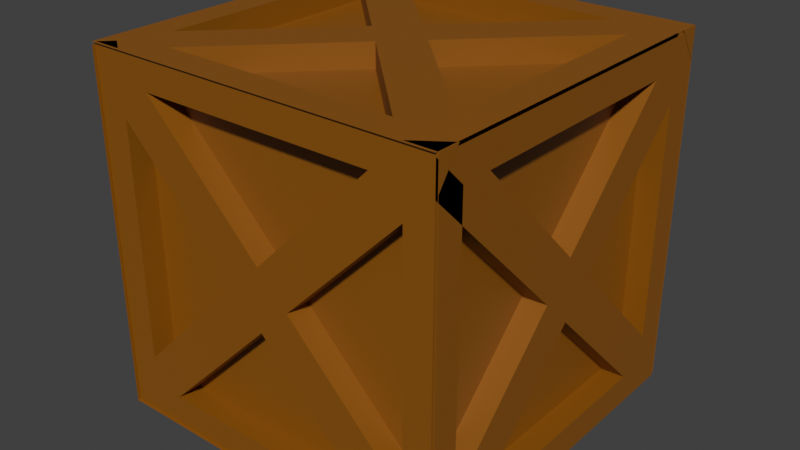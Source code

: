 # Source: boxes..blend  (saved by Blender 3.6.13; exported with 4.5.12 LTS)
import bpy
from mathutils import Matrix  # noqa: F401  (used for matrix-valued properties, if any)

bpy.ops.wm.read_factory_settings(use_empty=True)
scene = bpy.context.scene
scene.name = 'Scene'

# ---- collections
col_collection = bpy.data.collections.new('Collection'); scene.collection.children.link(col_collection)

# ---- materials (node trees are filled in below, after node groups)
mat_material_002 = bpy.data.materials.new('Material.002')
mat_material_002.use_transparent_shadow = False

# ---- material node trees
mat_material_002.use_nodes = True; mat_material_002.node_tree.nodes.clear()
_N = mat_material_002.node_tree.nodes; _L = mat_material_002.node_tree.links
n0 = _N.new('ShaderNodeBsdfPrincipled'); n0.name = 'Principled BSDF'; n0.location = (10, 300)
n0.inputs[0].default_value = (0.2674, 0.08763, 0.0, 1.0)
n0.inputs[3].default_value = 1.45
n0.inputs[27].default_value = (0.0, 0.0, 0.0, 1.0)
n1 = _N.new('ShaderNodeOutputMaterial'); n1.name = 'Material Output'; n1.location = (300, 300)
_L.new(n0.outputs[0], n1.inputs[0])
n1.is_active_output = True

# ---- world
world_world = bpy.data.worlds.new('World'); scene.world = world_world
world_world.use_nodes = True; world_world.node_tree.nodes.clear()
_N = world_world.node_tree.nodes; _L = world_world.node_tree.links
n0 = _N.new('ShaderNodeOutputWorld'); n0.name = 'World Output'; n0.location = (300, 300)
n1 = _N.new('ShaderNodeBackground'); n1.name = 'Background'; n1.location = (10, 300)
n1.inputs[0].default_value = (0.05088, 0.05088, 0.05088, 1.0)
_L.new(n1.outputs[0], n0.inputs[0])
n0.is_active_output = True
world_world.color = (0.05088, 0.05088, 0.05088)
world_world.use_sun_shadow = False
world_world.sun_shadow_jitter_overblur = 0.0

# ---- meshes
me_cube_001 = bpy.data.meshes.new('Cube.001')
me_cube_001.from_pydata([(-0.9394, 1.413, -1.182), (-1.183, 1.413, -0.9386), (-1.183, 1.413, -1.182), (-1.183, 1.413, 0.9397), (1.183, 1.413, 0.9397), (1.183, 1.413, 1.183), (-0.0002767, 1.413, 0.2443), (-0.0002767, 1.413, -0.2431), (-0.244, 1.413, 0.0005835), (0.1216, 1.413, 0.1224), (-0.0002767, 1.413, 0.0005835), (0.1216, 1.413, -0.1213), (-0.1221, 1.413, -0.1213), (-0.1221, 1.413, 0.1224), (-1.179, 1.413, 1.423), (-1.423, 1.413, -1.422), (1.179, 1.413, -1.422), (1.422, 1.413, -1.422), (1.179, 1.413, 1.423), (1.422, 1.241, 1.423), (0.9389, 1.413, -1.182), (1.183, 1.413, -0.9386), (1.183, 1.413, -1.182), (0.9389, 1.413, 1.183), (-0.9394, 1.413, 1.183), (-1.183, 1.413, 1.183), (0.2434, 1.413, 0.0005835), (1.422, 1.413, 1.18), (1.422, 1.413, 1.423), (1.422, 1.413, -1.178), (-1.179, 1.413, -1.422), (-1.423, 1.413, -1.178), (-1.423, 1.413, 1.18), (-1.423, 1.241, 1.423), (-1.423, 1.413, 1.423), (-0.9394, -1.413, -1.182), (-0.9394, -1.413, 1.183), (-1.183, -1.413, 1.183), (1.183, -1.413, -1.182), (0.9389, -1.413, 1.183), (1.183, -1.413, 1.183), (-0.0002767, -1.413, 0.2443), (-0.0002767, -1.413, -0.2431), (-0.244, -1.413, 0.0005835), (-0.0002767, -1.413, 0.0005835), (0.1216, -1.413, -0.1213), (-0.1221, -1.413, -0.1213), (-0.1221, -1.413, 0.1224), (-1.423, -1.413, 1.18), (-1.423, -1.413, -1.178), (-1.179, -1.413, -1.422), (1.422, -1.413, -1.178), (1.422, -1.413, -1.422), (1.179, -1.413, 1.423), (1.422, -1.241, 1.423), (0.9389, -1.413, -1.182), (1.183, -1.413, -0.9386), (1.183, -1.413, 0.9397), (-1.183, -1.413, -0.9386), (-1.183, -1.413, -1.182), (-1.183, -1.413, 0.9397), (0.2434, -1.413, 0.0005835), (0.1216, -1.413, 0.1224), (1.422, -1.413, 1.18), (1.422, -1.413, 1.423), (1.179, -1.413, -1.422), (-1.423, -1.413, -1.422), (-1.179, -1.413, 1.423), (-1.423, -1.241, 1.423), (-1.423, -1.413, 1.423), (-0.9474, -1.194, -1.422), (-1.191, 0.9282, -1.421), (0.9309, -1.194, -1.422), (0.9309, 1.172, -1.421), (-0.008237, 0.2328, -1.422), (-0.008237, -0.2546, -1.422), (0.1136, 0.111, -1.422), (-0.008237, -0.0109, -1.422), (0.1136, -0.1328, -1.422), (-0.1301, -0.1328, -1.422), (-1.431, 1.168, -1.421), (-1.431, -1.19, -1.422), (-1.187, -1.434, -1.422), (1.414, -1.434, -1.422), (1.171, 1.412, -1.421), (1.414, 1.412, -1.249), (1.175, -0.95, -1.422), (1.175, -1.194, -1.422), (1.175, 0.9282, -1.421), (1.175, 1.172, -1.421), (-1.191, -0.95, -1.422), (-1.191, -1.194, -1.422), (-0.9474, 1.172, -1.421), (-1.191, 1.172, -1.421), (-0.252, -0.0109, -1.422), (0.2355, -0.0109, -1.422), (-0.1301, 0.111, -1.422), (1.414, 1.168, -1.421), (1.414, 1.412, -1.421), (1.414, -1.19, -1.422), (1.171, -1.434, -1.422), (-1.431, -1.434, -1.422), (-1.187, 1.412, -1.421), (-1.431, 1.412, -1.249), (-1.431, 1.412, -1.421), (-0.9474, -1.194, 1.423), (-1.191, -0.9506, 1.424), (-1.191, 0.9277, 1.424), (-0.9474, 1.171, 1.424), (1.175, -0.9506, 1.424), (0.9309, -1.194, 1.423), (1.175, -1.194, 1.423), (0.9309, 1.171, 1.424), (1.175, 1.171, 1.424), (-0.008237, 0.2322, 1.424), (0.2355, -0.01147, 1.424), (-0.008237, -0.2552, 1.424), (0.1136, 0.1104, 1.424), (-0.008237, -0.01147, 1.424), (0.1136, -0.1333, 1.424), (-0.1301, 0.1104, 1.424), (-1.187, 1.411, 1.424), (-1.431, 1.167, 1.424), (-1.431, -1.19, 1.423), (-1.187, -1.434, 1.423), (1.171, -1.434, 1.423), (1.171, 1.411, 1.424), (1.414, 1.411, 1.252), (1.175, 0.9277, 1.424), (-1.191, -1.194, 1.423), (-1.191, 1.171, 1.424), (-0.252, -0.01147, 1.424), (-0.1301, -0.1333, 1.424), (1.414, 1.167, 1.424), (1.414, 1.411, 1.424), (1.414, -1.19, 1.423), (1.414, -1.434, 1.423), (-1.431, -1.434, 1.423), (-1.431, 1.411, 1.252), (-1.431, 1.411, 1.424), (-1.426, -0.95, 1.163), (-1.426, -1.194, 1.163), (-1.426, 1.172, 1.163), (-1.428, -0.95, -1.203), (-1.427, 0.2328, -0.01986), (-1.427, -0.0109, -0.2636), (-1.427, -0.2546, -0.01986), (-1.427, -0.0109, -0.01986), (-1.427, -0.1328, 0.102), (-1.427, 0.111, 0.102), (-1.426, 1.412, 1.159), (-1.426, 1.168, 1.403), (-1.426, 1.412, 1.403), (-1.426, -1.19, 1.403), (-1.427, -1.434, 1.159), (-1.426, -1.434, 1.403), (-1.428, 1.412, -1.199), (-1.256, 1.412, -1.443), (-1.428, -1.194, -0.959), (-1.428, -1.194, -1.203), (-1.428, 0.9282, -1.203), (-1.428, 1.172, -0.959), (-1.428, 1.172, -1.203), (-1.427, -1.194, 0.9193), (-1.426, 1.172, 0.9193), (-1.426, 0.9282, 1.163), (-1.427, -0.0109, 0.2239), (-1.427, -0.1328, -0.1417), (-1.427, 0.111, -0.1417), (-1.428, 1.168, -1.443), (-1.428, 1.412, -1.443), (-1.429, -1.19, -1.443), (-1.428, -1.434, -1.199), (-1.429, -1.434, -1.443), (-1.253, 1.412, 1.403), (1.419, -1.194, 0.917), (1.419, -0.9506, 1.161), (1.419, -1.194, 1.161), (1.419, 1.171, 1.161), (1.417, -1.194, -0.9612), (1.417, -1.194, -1.205), (1.418, 1.171, -0.9612), (1.418, 0.2322, -0.0221), (1.418, -0.01147, -0.2658), (1.418, -0.2552, -0.0221), (1.418, -0.01147, -0.0221), (1.418, -0.1333, -0.144), (1.419, 1.411, 1.157), (1.42, 1.167, 1.401), (1.419, -1.19, 1.401), (1.419, -1.434, 1.401), (1.417, -1.19, -1.445), (1.417, 1.167, -1.445), (1.418, 1.411, -1.201), (1.245, 1.411, -1.445), (1.417, -0.9506, -1.205), (1.417, 0.9277, -1.205), (1.417, 1.171, -1.205), (1.419, 1.171, 0.917), (1.419, 0.9277, 1.161), (1.418, -0.01147, 0.2216), (1.418, 0.1104, 0.09976), (1.418, -0.1333, 0.09976), (1.418, 0.1104, -0.144), (1.417, 1.411, -1.445), (1.417, -1.434, -1.201), (1.417, -1.434, -1.445), (1.419, -1.434, 1.157), (1.419, -1.434, 1.401), (1.247, 1.411, 1.401), (1.42, 1.411, 1.401), (-1.183, 1.224, -0.9386), (-0.244, 1.224, 0.0005835), (-0.0002767, 1.224, -0.2431), (-0.9394, 1.224, -1.182), (-1.183, 1.224, 0.9397), (-0.0002767, 1.224, 0.2443), (-0.9394, 1.224, 1.183), (1.183, 1.224, -0.9386), (0.2434, 1.224, 0.0005835), (0.9389, 1.224, -1.182), (0.9389, 1.224, 1.183), (-0.0002767, -1.224, 0.2443), (0.9389, -1.224, 1.183), (-0.0002767, -1.224, -0.2431), (-0.9394, -1.224, -1.182), (-0.9394, -1.224, 1.183), (1.183, -1.224, -0.9386), (0.2434, -1.224, 0.0005835), (0.9389, -1.224, -1.182), (1.183, -1.224, 0.9397), (-1.183, -1.224, 0.9397), (-1.183, -1.224, -0.9386), (-0.008237, 0.2328, -1.233), (0.9309, 1.172, -1.233), (-0.008237, -0.2547, -1.233), (-0.9474, -1.194, -1.233), (0.9309, -1.194, -1.233), (-0.9474, 1.172, -1.233), (1.175, -0.9501, -1.233), (0.2355, -0.01094, -1.233), (-0.252, -0.01094, -1.233), (-1.191, -0.9501, -1.233), (1.175, 0.9282, -1.233), (-0.008237, 0.2323, 1.235), (0.9309, 1.171, 1.235), (-0.008237, -0.2551, 1.235), (-0.9474, -1.194, 1.235), (0.9309, -1.194, 1.235), (0.2355, -0.01143, 1.235), (1.175, -0.9506, 1.235), (-0.9474, 1.171, 1.235), (-1.191, -0.9506, 1.235), (-1.191, 0.9277, 1.235), (-1.239, 0.2328, -0.02001), (-1.238, 1.172, 0.9191), (-1.237, 0.9282, 1.163), (-1.238, -0.01094, 0.2237), (-1.239, -0.2547, -0.02001), (-1.24, -1.194, -0.9591), (-1.238, -1.194, 0.9191), (-1.239, 1.172, -0.9591), (1.23, 0.2323, -0.02195), (1.229, 1.171, -0.9611), (1.23, -0.2551, -0.02195), (1.23, -1.194, 0.9172), (1.229, -1.194, -0.9611), (1.231, 1.171, 0.9172), (1.231, 0.9277, 1.161), (1.23, -0.01143, 0.2218), (1.228, -0.9506, -1.205), (1.229, 0.9277, -1.205), (1.183, 1.224, 0.9397), (-0.244, -1.224, 0.0005835), (-1.191, 0.9282, -1.233), (1.175, 0.9277, 1.235), (-0.252, -0.01143, 1.235), (-1.239, -0.01094, -0.2637), (-1.239, 0.9282, -1.203), (-1.238, -0.9501, 1.163), (-1.24, -0.9501, -1.203), (1.229, -0.01143, -0.2657), (1.23, -0.9506, 1.161)], [], [(23, 24, 14, 18), (21, 4, 27, 29), (0, 20, 16, 30), (4, 21, 218, 272), (3, 1, 31, 32), (43, 60, 231, 273), (6, 9, 10, 13), (26, 11, 10, 9), (7, 12, 10, 11), (8, 13, 10, 12), (27, 28, 19), (28, 18, 19), (6, 23, 5, 9), (9, 5, 4, 26), (1, 8, 12, 2), (2, 12, 7, 0), (20, 7, 11, 22), (22, 11, 26, 21), (24, 6, 13, 25), (25, 13, 8, 3), (14, 24, 25, 34), (34, 25, 3, 32), (0, 30, 15, 2), (2, 15, 31, 1), (21, 29, 17, 22), (22, 17, 16, 20), (27, 4, 5, 28), (28, 5, 23, 18), (146, 158, 259, 258), (175, 179, 266, 265), (32, 33, 34), (34, 33, 14), (39, 53, 67, 36), (56, 57, 230, 227), (56, 51, 63, 57), (35, 50, 65, 55), (39, 36, 226, 223), (60, 48, 49, 58), (41, 47, 44, 62), (61, 62, 44, 45), (42, 45, 44, 46), (43, 46, 44, 47), (63, 54, 64), (64, 54, 53), (41, 62, 40, 39), (62, 61, 57, 40), (58, 59, 46, 43), (59, 35, 42, 46), (55, 38, 45, 42), (38, 56, 61, 45), (36, 37, 47, 41), (37, 60, 43, 47), (67, 69, 37, 36), (69, 48, 60, 37), (35, 59, 66, 50), (59, 58, 49, 66), (56, 38, 52, 51), (38, 55, 65, 52), (63, 64, 40, 57), (64, 53, 39, 40), (128, 115, 249, 275), (48, 69, 68), (69, 67, 68), (74, 92, 238, 233), (73, 92, 102, 84), (70, 72, 100, 82), (71, 90, 81, 80), (97, 98, 85), (98, 84, 85), (74, 73, 89, 76), (76, 89, 88, 95), (90, 94, 79, 91), (91, 79, 75, 70), (72, 75, 78, 87), (93, 96, 94, 71), (91, 101, 81, 90), (86, 99, 83, 87), (87, 83, 100, 72), (98, 89, 73, 84), (116, 105, 247, 246), (20, 0, 214, 220), (88, 97, 99, 86), (165, 166, 257, 256), (74, 76, 77, 96), (94, 96, 77, 79), (75, 79, 77, 78), (95, 78, 77, 76), (80, 103, 104), (104, 103, 102), (74, 96, 93, 92), (86, 87, 78, 95), (98, 97, 88, 89), (91, 70, 82, 101), (80, 104, 93, 71), (104, 102, 92, 93), (144, 164, 255, 254), (112, 126, 121, 108), (109, 135, 133, 128), (105, 124, 125, 110), (107, 122, 123, 106), (133, 127, 134), (134, 127, 126), (114, 117, 113, 112), (117, 115, 128, 113), (106, 129, 132, 131), (129, 105, 116, 132), (110, 111, 119, 116), (111, 109, 115, 119), (108, 130, 120, 114), (130, 107, 131, 120), (139, 122, 107, 130), (105, 129, 137, 124), (133, 134, 113, 128), (57, 61, 228, 230), (114, 112, 245, 244), (143, 145, 277, 280), (114, 120, 118, 117), (131, 132, 118, 120), (116, 119, 118, 132), (115, 117, 118, 119), (122, 139, 138), (139, 121, 138), (126, 112, 113, 134), (110, 125, 136, 111), (111, 136, 135, 109), (106, 123, 137, 129), (139, 130, 108, 121), (179, 184, 264, 266), (161, 164, 150, 156), (143, 160, 169, 171), (163, 158, 172, 154), (165, 140, 153, 151), (169, 170, 157), (170, 156, 157), (168, 162, 160, 145), (140, 166, 148, 141), (141, 148, 146, 163), (164, 144, 149, 142), (142, 149, 166, 165), (150, 164, 142, 152), (141, 155, 153, 140), (143, 171, 173, 159), (170, 162, 161, 156), (58, 43, 273, 232), (55, 42, 224, 229), (195, 196, 271, 270), (144, 168, 147, 149), (166, 149, 147, 148), (146, 148, 147, 167), (145, 167, 147, 168), (151, 174, 152), (152, 174, 150), (143, 159, 167, 145), (159, 158, 146, 167), (161, 162, 168, 144), (170, 169, 160, 162), (158, 159, 173, 172), (141, 163, 154, 155), (151, 152, 142, 165), (181, 198, 267, 263), (181, 193, 187, 198), (195, 191, 192, 196), (175, 207, 205, 179), (199, 188, 189, 176), (192, 194, 204), (204, 194, 193), (182, 203, 197, 181), (203, 183, 196, 197), (176, 177, 202, 200), (177, 175, 184, 202), (179, 180, 186, 184), (180, 195, 183, 186), (198, 178, 201, 182), (178, 199, 200, 201), (210, 188, 199, 178), (175, 177, 190, 207), (192, 204, 197, 196), (36, 41, 222, 226), (184, 175, 265, 264), (61, 56, 227, 228), (182, 201, 185, 203), (200, 202, 185, 201), (184, 186, 185, 202), (183, 203, 185, 186), (188, 210, 209), (210, 187, 209), (193, 181, 197, 204), (179, 205, 206, 180), (180, 206, 191, 195), (176, 189, 208, 177), (177, 208, 207, 175), (210, 178, 198, 187), (199, 176, 282, 268), (220, 214, 213), (272, 218, 219), (211, 215, 212), (221, 216, 217), (226, 222, 223), (229, 224, 225), (232, 273, 231), (227, 230, 228), (234, 233, 238), (236, 235, 237), (274, 241, 242), (239, 240, 243), (245, 251, 244), (247, 248, 246), (253, 252, 276), (250, 275, 249), (261, 254, 255), (260, 258, 259), (256, 257, 279), (280, 277, 278), (263, 267, 262), (265, 266, 264), (268, 282, 269), (270, 271, 281), (110, 116, 246, 248), (145, 160, 278, 277), (106, 131, 276, 252), (60, 58, 232, 231), (163, 146, 258, 260), (166, 140, 279, 257), (86, 95, 240, 239), (161, 144, 254, 261), (196, 183, 281, 271), (115, 109, 250, 249), (176, 200, 269, 282), (108, 114, 244, 251), (94, 90, 242, 241), (71, 94, 241, 274), (6, 24, 217, 216), (131, 107, 253, 276), (95, 88, 243, 240), (8, 1, 211, 212), (35, 55, 229, 225), (183, 195, 270, 281), (21, 26, 219, 218), (109, 128, 275, 250), (90, 71, 274, 242), (0, 7, 213, 214), (73, 74, 233, 234), (158, 163, 260, 259), (7, 20, 220, 213), (3, 8, 212, 215), (70, 75, 235, 236), (92, 73, 234, 238), (23, 6, 216, 221), (107, 106, 252, 253), (140, 165, 256, 279), (26, 4, 272, 219), (75, 72, 237, 235), (164, 161, 261, 255), (105, 110, 248, 247), (1, 3, 215, 211), (160, 143, 280, 278), (88, 86, 239, 243), (41, 39, 223, 222), (198, 182, 262, 267), (24, 23, 221, 217), (112, 108, 251, 245), (72, 70, 236, 237), (200, 199, 268, 269), (182, 181, 263, 262), (42, 35, 225, 224)])
_uv = me_cube_001.uv_layers.new(name='UVMap')
_uv.uv.foreach_set('vector', [0.6007, 0.455, 0.6007, 0.295, 0.625, 0.2714, 0.625, 0.4786, 0.42, 0.4757, 0.58, 0.4757, 0.6036, 0.5, 0.3964, 0.5, 0.3993, 0.295, 0.3993, 0.455, 0.375, 0.4786, 0.375, 0.2714, 0.58, 0.4757, 0.42, 0.4757, 0.42, 0.4757, 0.58, 0.4757, 0.58, 0.2743, 0.42, 0.2743, 0.3964, 0.25, 0.6036, 0.25, 0.5, 0.3543, 0.58, 0.2743, 0.58, 0.2743, 0.5, 0.3543, 0.5207, 0.375, 0.5104, 0.3854, 0.5, 0.375, 0.5104, 0.3646, 0.5, 0.3957, 0.4896, 0.3854, 0.5, 0.375, 0.5104, 0.3854, 0.4793, 0.375, 0.4896, 0.3646, 0.5, 0.375, 0.4896, 0.3854, 0.5, 0.3543, 0.5104, 0.3646, 0.5, 0.375, 0.4896, 0.3646, 0.6036, 0.5, 0.625, 0.5, 0.625, 0.5, 0.625, 0.5, 0.6127, 0.4877, 0.625, 0.5, 0.5207, 0.375, 0.6007, 0.455, 0.6007, 0.4757, 0.5104, 0.3854, 0.5104, 0.3854, 0.6007, 0.4757, 0.58, 0.4757, 0.5, 0.3957, 0.42, 0.2743, 0.5, 0.3543, 0.4896, 0.3646, 0.3993, 0.2743, 0.3993, 0.2743, 0.4896, 0.3646, 0.4793, 0.375, 0.3993, 0.295, 0.3993, 0.455, 0.4793, 0.375, 0.4896, 0.3854, 0.3993, 0.4757, 0.3993, 0.4757, 0.4896, 0.3854, 0.5, 0.3957, 0.42, 0.4757, 0.6007, 0.295, 0.5207, 0.375, 0.5104, 0.3646, 0.6007, 0.2743, 0.6007, 0.2743, 0.5104, 0.3646, 0.5, 0.3543, 0.58, 0.2743, 0.625, 0.2714, 0.6007, 0.295, 0.6007, 0.2743, 0.625, 0.25, 0.625, 0.25, 0.6007, 0.2743, 0.58, 0.2743, 0.6036, 0.25, 0.3993, 0.295, 0.375, 0.2714, 0.375, 0.25, 0.3993, 0.2743, 0.3993, 0.2743, 0.375, 0.25, 0.3964, 0.25, 0.42, 0.2743, 0.42, 0.4757, 0.3964, 0.5, 0.375, 0.5, 0.3993, 0.4757, 0.3993, 0.4757, 0.375, 0.5, 0.375, 0.4786, 0.3993, 0.455, 0.6036, 0.5, 0.58, 0.4757, 0.6007, 0.4757, 0.625, 0.5, 0.625, 0.5, 0.6007, 0.4757, 0.6007, 0.455, 0.625, 0.4786, 0.4793, 0.375, 0.3993, 0.295, 0.3993, 0.295, 0.4793, 0.375, 0.3993, 0.295, 0.3993, 0.455, 0.3993, 0.455, 0.3993, 0.295, 0.6036, 0.5, 0.625, 0.5, 0.625, 0.5, 0.625, 0.5, 0.625, 0.5, 0.6127, 0.4877, 0.6007, 0.455, 0.625, 0.4786, 0.625, 0.2714, 0.6007, 0.295, 0.42, 0.4757, 0.58, 0.4757, 0.58, 0.4757, 0.42, 0.4757, 0.42, 0.4757, 0.3964, 0.5, 0.6036, 0.5, 0.58, 0.4757, 0.3993, 0.295, 0.375, 0.2714, 0.375, 0.4786, 0.3993, 0.455, 0.6007, 0.455, 0.6007, 0.295, 0.6007, 0.295, 0.6007, 0.455, 0.58, 0.2743, 0.6036, 0.25, 0.3964, 0.25, 0.42, 0.2743, 0.5207, 0.375, 0.5104, 0.3646, 0.5, 0.375, 0.5104, 0.3854, 0.5, 0.3957, 0.5104, 0.3854, 0.5, 0.375, 0.4896, 0.3854, 0.4793, 0.375, 0.4896, 0.3854, 0.5, 0.375, 0.4896, 0.3646, 0.5, 0.3543, 0.4896, 0.3646, 0.5, 0.375, 0.5104, 0.3646, 0.6036, 0.5, 0.625, 0.5, 0.625, 0.5, 0.625, 0.5, 0.625, 0.5, 0.6127, 0.4877, 0.5207, 0.375, 0.5104, 0.3854, 0.6007, 0.4757, 0.6007, 0.455, 0.5104, 0.3854, 0.5, 0.3957, 0.58, 0.4757, 0.6007, 0.4757, 0.42, 0.2743, 0.3993, 0.2743, 0.4896, 0.3646, 0.5, 0.3543, 0.3993, 0.2743, 0.3993, 0.295, 0.4793, 0.375, 0.4896, 0.3646, 0.3993, 0.455, 0.3993, 0.4757, 0.4896, 0.3854, 0.4793, 0.375, 0.3993, 0.4757, 0.42, 0.4757, 0.5, 0.3957, 0.4896, 0.3854, 0.6007, 0.295, 0.6007, 0.2743, 0.5104, 0.3646, 0.5207, 0.375, 0.6007, 0.2743, 0.58, 0.2743, 0.5, 0.3543, 0.5104, 0.3646, 0.625, 0.2714, 0.625, 0.25, 0.6007, 0.2743, 0.6007, 0.295, 0.625, 0.25, 0.6036, 0.25, 0.58, 0.2743, 0.6007, 0.2743, 0.3993, 0.295, 0.3993, 0.2743, 0.375, 0.25, 0.375, 0.2714, 0.3993, 0.2743, 0.42, 0.2743, 0.3964, 0.25, 0.375, 0.25, 0.42, 0.4757, 0.3993, 0.4757, 0.375, 0.5, 0.3964, 0.5, 0.3993, 0.4757, 0.3993, 0.455, 0.375, 0.4786, 0.375, 0.5, 0.6036, 0.5, 0.625, 0.5, 0.6007, 0.4757, 0.58, 0.4757, 0.625, 0.5, 0.625, 0.4786, 0.6007, 0.455, 0.6007, 0.4757, 0.58, 0.4757, 0.5, 0.3957, 0.5, 0.3957, 0.58, 0.4757, 0.6036, 0.5, 0.625, 0.5, 0.625, 0.5, 0.625, 0.5, 0.6127, 0.4877, 0.625, 0.5, 0.5207, 0.375, 0.6007, 0.455, 0.6007, 0.455, 0.5207, 0.375, 0.6007, 0.455, 0.6007, 0.295, 0.625, 0.2714, 0.625, 0.4786, 0.3993, 0.295, 0.3993, 0.455, 0.375, 0.4786, 0.375, 0.2714, 0.58, 0.2743, 0.42, 0.2743, 0.3964, 0.25, 0.6036, 0.25, 0.6036, 0.5, 0.625, 0.5, 0.625, 0.5, 0.625, 0.5, 0.6127, 0.4877, 0.625, 0.5, 0.5207, 0.375, 0.6007, 0.455, 0.6007, 0.4757, 0.5104, 0.3854, 0.5104, 0.3854, 0.6007, 0.4757, 0.58, 0.4757, 0.5, 0.3957, 0.42, 0.2743, 0.5, 0.3543, 0.4896, 0.3646, 0.3993, 0.2743, 0.3993, 0.2743, 0.4896, 0.3646, 0.4793, 0.375, 0.3993, 0.295, 0.3993, 0.455, 0.4793, 0.375, 0.4896, 0.3854, 0.3993, 0.4757, 0.6007, 0.2743, 0.5104, 0.3646, 0.5, 0.3543, 0.58, 0.2743, 0.3993, 0.2743, 0.375, 0.25, 0.3964, 0.25, 0.42, 0.2743, 0.42, 0.4757, 0.3964, 0.5, 0.375, 0.5, 0.3993, 0.4757, 0.3993, 0.4757, 0.375, 0.5, 0.375, 0.4786, 0.3993, 0.455, 0.625, 0.5, 0.6007, 0.4757, 0.6007, 0.455, 0.625, 0.4786, 0.4793, 0.375, 0.3993, 0.295, 0.3993, 0.295, 0.4793, 0.375, 0.3993, 0.455, 0.3993, 0.295, 0.3993, 0.295, 0.3993, 0.455, 0.58, 0.2743, 0.6036, 0.25, 0.3964, 0.25, 0.42, 0.2743, 0.58, 0.2743, 0.5, 0.3543, 0.5, 0.3543, 0.58, 0.2743, 0.5207, 0.375, 0.5104, 0.3646, 0.5, 0.375, 0.5104, 0.3854, 0.5, 0.3957, 0.5104, 0.3854, 0.5, 0.375, 0.4896, 0.3854, 0.4793, 0.375, 0.4896, 0.3854, 0.5, 0.375, 0.4896, 0.3646, 0.5, 0.3543, 0.4896, 0.3646, 0.5, 0.375, 0.5104, 0.3646, 0.6036, 0.5, 0.625, 0.5, 0.625, 0.5, 0.625, 0.5, 0.625, 0.5, 0.6127, 0.4877, 0.5207, 0.375, 0.5104, 0.3854, 0.6007, 0.4757, 0.6007, 0.455, 0.42, 0.2743, 0.3993, 0.2743, 0.4896, 0.3646, 0.5, 0.3543, 0.625, 0.25, 0.6036, 0.25, 0.58, 0.2743, 0.6007, 0.2743, 0.3993, 0.4757, 0.3993, 0.455, 0.375, 0.4786, 0.375, 0.5, 0.6036, 0.5, 0.625, 0.5, 0.6007, 0.4757, 0.58, 0.4757, 0.625, 0.5, 0.625, 0.4786, 0.6007, 0.455, 0.6007, 0.4757, 0.5207, 0.375, 0.6007, 0.295, 0.6007, 0.295, 0.5207, 0.375, 0.6007, 0.455, 0.625, 0.4786, 0.625, 0.2714, 0.6007, 0.295, 0.42, 0.4757, 0.3964, 0.5, 0.6036, 0.5, 0.58, 0.4757, 0.3993, 0.295, 0.375, 0.2714, 0.375, 0.4786, 0.3993, 0.455, 0.58, 0.2743, 0.6036, 0.25, 0.3964, 0.25, 0.42, 0.2743, 0.6036, 0.5, 0.625, 0.5, 0.625, 0.5, 0.625, 0.5, 0.625, 0.5, 0.6127, 0.4877, 0.5207, 0.375, 0.5104, 0.3854, 0.6007, 0.4757, 0.6007, 0.455, 0.5104, 0.3854, 0.5, 0.3957, 0.58, 0.4757, 0.6007, 0.4757, 0.42, 0.2743, 0.3993, 0.2743, 0.4896, 0.3646, 0.5, 0.3543, 0.3993, 0.2743, 0.3993, 0.295, 0.4793, 0.375, 0.4896, 0.3646, 0.3993, 0.455, 0.3993, 0.4757, 0.4896, 0.3854, 0.4793, 0.375, 0.3993, 0.4757, 0.42, 0.4757, 0.5, 0.3957, 0.4896, 0.3854, 0.6007, 0.295, 0.6007, 0.2743, 0.5104, 0.3646, 0.5207, 0.375, 0.6007, 0.2743, 0.58, 0.2743, 0.5, 0.3543, 0.5104, 0.3646, 0.625, 0.25, 0.6036, 0.25, 0.58, 0.2743, 0.6007, 0.2743, 0.3993, 0.295, 0.3993, 0.2743, 0.375, 0.25, 0.375, 0.2714, 0.6036, 0.5, 0.625, 0.5, 0.6007, 0.4757, 0.58, 0.4757, 0.58, 0.4757, 0.5, 0.3957, 0.5, 0.3957, 0.58, 0.4757, 0.5207, 0.375, 0.6007, 0.455, 0.6007, 0.455, 0.5207, 0.375, 0.42, 0.2743, 0.5, 0.3543, 0.5, 0.3543, 0.42, 0.2743, 0.5207, 0.375, 0.5104, 0.3854, 0.5, 0.375, 0.5104, 0.3646, 0.5, 0.3957, 0.4896, 0.3854, 0.5, 0.375, 0.5104, 0.3854, 0.4793, 0.375, 0.4896, 0.3646, 0.5, 0.375, 0.4896, 0.3854, 0.5, 0.3543, 0.5104, 0.3646, 0.5, 0.375, 0.4896, 0.3646, 0.6036, 0.5, 0.625, 0.5, 0.625, 0.5, 0.625, 0.5, 0.6127, 0.4877, 0.625, 0.5, 0.625, 0.2714, 0.6007, 0.295, 0.6007, 0.2743, 0.625, 0.25, 0.3993, 0.295, 0.375, 0.2714, 0.375, 0.25, 0.3993, 0.2743, 0.3993, 0.2743, 0.375, 0.25, 0.3964, 0.25, 0.42, 0.2743, 0.42, 0.4757, 0.3964, 0.5, 0.375, 0.5, 0.3993, 0.4757, 0.625, 0.5, 0.6007, 0.4757, 0.6007, 0.455, 0.625, 0.4786, 0.3993, 0.455, 0.4793, 0.375, 0.4793, 0.375, 0.3993, 0.455, 0.6007, 0.455, 0.6007, 0.295, 0.625, 0.2714, 0.625, 0.4786, 0.42, 0.4757, 0.58, 0.4757, 0.6036, 0.5, 0.3964, 0.5, 0.3993, 0.295, 0.3993, 0.455, 0.375, 0.4786, 0.375, 0.2714, 0.58, 0.2743, 0.42, 0.2743, 0.3964, 0.25, 0.6036, 0.25, 0.6036, 0.5, 0.625, 0.5, 0.625, 0.5, 0.625, 0.5, 0.6127, 0.4877, 0.625, 0.5, 0.5104, 0.3854, 0.6007, 0.4757, 0.58, 0.4757, 0.5, 0.3957, 0.42, 0.2743, 0.5, 0.3543, 0.4896, 0.3646, 0.3993, 0.2743, 0.3993, 0.2743, 0.4896, 0.3646, 0.4793, 0.375, 0.3993, 0.295, 0.6007, 0.295, 0.5207, 0.375, 0.5104, 0.3646, 0.6007, 0.2743, 0.6007, 0.2743, 0.5104, 0.3646, 0.5, 0.3543, 0.58, 0.2743, 0.625, 0.2714, 0.6007, 0.295, 0.6007, 0.2743, 0.625, 0.25, 0.3993, 0.2743, 0.375, 0.25, 0.3964, 0.25, 0.42, 0.2743, 0.42, 0.4757, 0.3964, 0.5, 0.375, 0.5, 0.3993, 0.4757, 0.625, 0.5, 0.6007, 0.4757, 0.6007, 0.455, 0.625, 0.4786, 0.42, 0.2743, 0.5, 0.3543, 0.5, 0.3543, 0.42, 0.2743, 0.3993, 0.455, 0.4793, 0.375, 0.4793, 0.375, 0.3993, 0.455, 0.42, 0.4757, 0.58, 0.4757, 0.58, 0.4757, 0.42, 0.4757, 0.5207, 0.375, 0.5104, 0.3646, 0.5, 0.375, 0.5104, 0.3854, 0.5, 0.3957, 0.5104, 0.3854, 0.5, 0.375, 0.4896, 0.3854, 0.4793, 0.375, 0.4896, 0.3854, 0.5, 0.375, 0.4896, 0.3646, 0.5, 0.3543, 0.4896, 0.3646, 0.5, 0.375, 0.5104, 0.3646, 0.6036, 0.5, 0.625, 0.5, 0.625, 0.5, 0.625, 0.5, 0.625, 0.5, 0.6127, 0.4877, 0.42, 0.2743, 0.3993, 0.2743, 0.4896, 0.3646, 0.5, 0.3543, 0.3993, 0.2743, 0.3993, 0.295, 0.4793, 0.375, 0.4896, 0.3646, 0.6007, 0.295, 0.6007, 0.2743, 0.5104, 0.3646, 0.5207, 0.375, 0.625, 0.25, 0.6036, 0.25, 0.58, 0.2743, 0.6007, 0.2743, 0.3993, 0.295, 0.3993, 0.2743, 0.375, 0.25, 0.375, 0.2714, 0.3993, 0.4757, 0.3993, 0.455, 0.375, 0.4786, 0.375, 0.5, 0.6036, 0.5, 0.625, 0.5, 0.6007, 0.4757, 0.58, 0.4757, 0.6007, 0.455, 0.6007, 0.295, 0.6007, 0.295, 0.6007, 0.455, 0.6007, 0.455, 0.625, 0.4786, 0.625, 0.2714, 0.6007, 0.295, 0.42, 0.4757, 0.3964, 0.5, 0.6036, 0.5, 0.58, 0.4757, 0.3993, 0.295, 0.375, 0.2714, 0.375, 0.4786, 0.3993, 0.455, 0.58, 0.2743, 0.6036, 0.25, 0.3964, 0.25, 0.42, 0.2743, 0.6036, 0.5, 0.625, 0.5, 0.625, 0.5, 0.625, 0.5, 0.625, 0.5, 0.6127, 0.4877, 0.5207, 0.375, 0.5104, 0.3854, 0.6007, 0.4757, 0.6007, 0.455, 0.5104, 0.3854, 0.5, 0.3957, 0.58, 0.4757, 0.6007, 0.4757, 0.42, 0.2743, 0.3993, 0.2743, 0.4896, 0.3646, 0.5, 0.3543, 0.3993, 0.2743, 0.3993, 0.295, 0.4793, 0.375, 0.4896, 0.3646, 0.3993, 0.455, 0.3993, 0.4757, 0.4896, 0.3854, 0.4793, 0.375, 0.3993, 0.4757, 0.42, 0.4757, 0.5, 0.3957, 0.4896, 0.3854, 0.6007, 0.295, 0.6007, 0.2743, 0.5104, 0.3646, 0.5207, 0.375, 0.6007, 0.2743, 0.58, 0.2743, 0.5, 0.3543, 0.5104, 0.3646, 0.625, 0.25, 0.6036, 0.25, 0.58, 0.2743, 0.6007, 0.2743, 0.3993, 0.295, 0.3993, 0.2743, 0.375, 0.25, 0.375, 0.2714, 0.6036, 0.5, 0.625, 0.5, 0.6007, 0.4757, 0.58, 0.4757, 0.6007, 0.295, 0.5207, 0.375, 0.5207, 0.375, 0.6007, 0.295, 0.4793, 0.375, 0.3993, 0.295, 0.3993, 0.295, 0.4793, 0.375, 0.5, 0.3957, 0.42, 0.4757, 0.42, 0.4757, 0.5, 0.3957, 0.5207, 0.375, 0.5104, 0.3854, 0.5, 0.375, 0.5104, 0.3646, 0.5, 0.3957, 0.4896, 0.3854, 0.5, 0.375, 0.5104, 0.3854, 0.4793, 0.375, 0.4896, 0.3646, 0.5, 0.375, 0.4896, 0.3854, 0.5, 0.3543, 0.5104, 0.3646, 0.5, 0.375, 0.4896, 0.3646, 0.6036, 0.5, 0.625, 0.5, 0.625, 0.5, 0.625, 0.5, 0.6127, 0.4877, 0.625, 0.5, 0.625, 0.2714, 0.6007, 0.295, 0.6007, 0.2743, 0.625, 0.25, 0.3993, 0.295, 0.375, 0.2714, 0.375, 0.25, 0.3993, 0.2743, 0.3993, 0.2743, 0.375, 0.25, 0.3964, 0.25, 0.42, 0.2743, 0.42, 0.4757, 0.3964, 0.5, 0.375, 0.5, 0.3993, 0.4757, 0.3993, 0.4757, 0.375, 0.5, 0.375, 0.4786, 0.3993, 0.455, 0.625, 0.5, 0.6007, 0.4757, 0.6007, 0.455, 0.625, 0.4786, 0.58, 0.2743, 0.42, 0.2743, 0.42, 0.2743, 0.58, 0.2743, 0.3993, 0.455, 0.3993, 0.295, 0.4793, 0.375, 0.58, 0.4757, 0.42, 0.4757, 0.5, 0.3957, 0.42, 0.2743, 0.58, 0.2743, 0.5, 0.3543, 0.6007, 0.295, 0.5207, 0.375, 0.6007, 0.455, 0.6007, 0.295, 0.5207, 0.375, 0.6007, 0.455, 0.3993, 0.455, 0.4793, 0.375, 0.3993, 0.295, 0.42, 0.2743, 0.5, 0.3543, 0.58, 0.2743, 0.42, 0.2743, 0.58, 0.2743, 0.5, 0.3543, 0.6007, 0.295, 0.5207, 0.375, 0.6007, 0.455, 0.3993, 0.455, 0.4793, 0.375, 0.3993, 0.295, 0.58, 0.4757, 0.5, 0.3957, 0.42, 0.4757, 0.42, 0.2743, 0.5, 0.3543, 0.58, 0.2743, 0.6007, 0.295, 0.6007, 0.455, 0.5207, 0.375, 0.3993, 0.455, 0.3993, 0.295, 0.4793, 0.375, 0.58, 0.4757, 0.42, 0.4757, 0.5, 0.3957, 0.42, 0.2743, 0.58, 0.2743, 0.5, 0.3543, 0.6007, 0.295, 0.5207, 0.375, 0.6007, 0.455, 0.3993, 0.455, 0.4793, 0.375, 0.3993, 0.295, 0.58, 0.4757, 0.5, 0.3957, 0.42, 0.4757, 0.42, 0.2743, 0.5, 0.3543, 0.58, 0.2743, 0.6007, 0.295, 0.6007, 0.455, 0.5207, 0.375, 0.3993, 0.455, 0.3993, 0.295, 0.4793, 0.375, 0.58, 0.4757, 0.42, 0.4757, 0.5, 0.3957, 0.42, 0.2743, 0.58, 0.2743, 0.5, 0.3543, 0.3993, 0.455, 0.4793, 0.375, 0.4793, 0.375, 0.3993, 0.455, 0.5, 0.3957, 0.58, 0.4757, 0.58, 0.4757, 0.5, 0.3957, 0.42, 0.2743, 0.5, 0.3543, 0.5, 0.3543, 0.42, 0.2743, 0.58, 0.2743, 0.42, 0.2743, 0.42, 0.2743, 0.58, 0.2743, 0.3993, 0.295, 0.4793, 0.375, 0.4793, 0.375, 0.3993, 0.295, 0.5, 0.3543, 0.42, 0.2743, 0.42, 0.2743, 0.5, 0.3543, 0.42, 0.2743, 0.5, 0.3543, 0.5, 0.3543, 0.42, 0.2743, 0.6007, 0.295, 0.5207, 0.375, 0.5207, 0.375, 0.6007, 0.295, 0.58, 0.4757, 0.5, 0.3957, 0.5, 0.3957, 0.58, 0.4757, 0.5, 0.3957, 0.42, 0.4757, 0.42, 0.4757, 0.5, 0.3957, 0.42, 0.2743, 0.5, 0.3543, 0.5, 0.3543, 0.42, 0.2743, 0.6007, 0.295, 0.5207, 0.375, 0.5207, 0.375, 0.6007, 0.295, 0.5, 0.3543, 0.42, 0.2743, 0.42, 0.2743, 0.5, 0.3543, 0.58, 0.2743, 0.5, 0.3543, 0.5, 0.3543, 0.58, 0.2743, 0.5207, 0.375, 0.6007, 0.295, 0.6007, 0.295, 0.5207, 0.375, 0.5, 0.3543, 0.58, 0.2743, 0.58, 0.2743, 0.5, 0.3543, 0.5, 0.3957, 0.58, 0.4757, 0.58, 0.4757, 0.5, 0.3957, 0.5, 0.3543, 0.42, 0.2743, 0.42, 0.2743, 0.5, 0.3543, 0.3993, 0.295, 0.3993, 0.455, 0.3993, 0.455, 0.3993, 0.295, 0.5, 0.3957, 0.42, 0.4757, 0.42, 0.4757, 0.5, 0.3957, 0.42, 0.4757, 0.5, 0.3957, 0.5, 0.3957, 0.42, 0.4757, 0.42, 0.4757, 0.58, 0.4757, 0.58, 0.4757, 0.42, 0.4757, 0.42, 0.2743, 0.58, 0.2743, 0.58, 0.2743, 0.42, 0.2743, 0.3993, 0.295, 0.4793, 0.375, 0.4793, 0.375, 0.3993, 0.295, 0.6007, 0.455, 0.5207, 0.375, 0.5207, 0.375, 0.6007, 0.455, 0.3993, 0.455, 0.3993, 0.295, 0.3993, 0.295, 0.3993, 0.455, 0.4793, 0.375, 0.3993, 0.455, 0.3993, 0.455, 0.4793, 0.375, 0.58, 0.2743, 0.5, 0.3543, 0.5, 0.3543, 0.58, 0.2743, 0.3993, 0.295, 0.4793, 0.375, 0.4793, 0.375, 0.3993, 0.295, 0.6007, 0.295, 0.6007, 0.455, 0.6007, 0.455, 0.6007, 0.295, 0.6007, 0.455, 0.5207, 0.375, 0.5207, 0.375, 0.6007, 0.455, 0.58, 0.2743, 0.42, 0.2743, 0.42, 0.2743, 0.58, 0.2743, 0.42, 0.2743, 0.58, 0.2743, 0.58, 0.2743, 0.42, 0.2743, 0.5, 0.3957, 0.58, 0.4757, 0.58, 0.4757, 0.5, 0.3957, 0.4793, 0.375, 0.3993, 0.455, 0.3993, 0.455, 0.4793, 0.375, 0.6007, 0.295, 0.6007, 0.455, 0.6007, 0.455, 0.6007, 0.295, 0.3993, 0.295, 0.3993, 0.455, 0.3993, 0.455, 0.3993, 0.295, 0.42, 0.2743, 0.58, 0.2743, 0.58, 0.2743, 0.42, 0.2743, 0.58, 0.4757, 0.42, 0.4757, 0.42, 0.4757, 0.58, 0.4757, 0.58, 0.2743, 0.42, 0.2743, 0.42, 0.2743, 0.58, 0.2743, 0.5207, 0.375, 0.6007, 0.455, 0.6007, 0.455, 0.5207, 0.375, 0.6007, 0.295, 0.5207, 0.375, 0.5207, 0.375, 0.6007, 0.295, 0.6007, 0.295, 0.6007, 0.455, 0.6007, 0.455, 0.6007, 0.295, 0.6007, 0.455, 0.6007, 0.295, 0.6007, 0.295, 0.6007, 0.455, 0.3993, 0.455, 0.3993, 0.295, 0.3993, 0.295, 0.3993, 0.455, 0.5, 0.3543, 0.58, 0.2743, 0.58, 0.2743, 0.5, 0.3543, 0.5207, 0.375, 0.6007, 0.455, 0.6007, 0.455, 0.5207, 0.375, 0.4793, 0.375, 0.3993, 0.295, 0.3993, 0.295, 0.4793, 0.375])
me_cube_001.materials.append(mat_material_002)
me_cube_001.use_mirror_y = True
me_cube_001.update()

# ---- objects
ob_cube_001 = bpy.data.objects.new('Cube.001', me_cube_001)

# ---- transforms, parenting, visibility, modifiers, constraints
ob_cube_001.location = (0.0, 0.0, 0.0)
ob_cube_001.use_mesh_mirror_y = True

# ---- collection membership
col_collection.objects.link(ob_cube_001)

# ---- scene / render settings (as saved in the file)
scene.frame_start = 1; scene.frame_end = 250; scene.frame_set(1)
scene.render.engine = 'BLENDER_EEVEE_NEXT'
scene.cycles.sampling_pattern = 'TABULATED_SOBOL'
scene.view_settings.view_transform = 'Standard'
bpy.context.view_layer.update()

# ---- added for rendering (the .blend has no active camera and no usable light): camera, sun
cam_auto = bpy.data.cameras.new('AutoCamera')
cam_auto.lens = 50.0
cam_auto.sensor_width = 36.0
cam_auto.clip_end = 1000.0
ob_auto_camera = bpy.data.objects.new('AutoCamera', cam_auto)
scene.collection.objects.link(ob_auto_camera)
ob_auto_camera.location = (4.57325, -5.50355, 3.65164)
ob_auto_camera.rotation_euler = (1.09748, -7.21219e-08, 0.694738)
scene.camera = ob_auto_camera
light_auto_sun = bpy.data.lights.new('AutoSun', 'SUN')
light_auto_sun.energy = 3.0
light_auto_sun.angle = 0.0523599
ob_auto_sun = bpy.data.objects.new('AutoSun', light_auto_sun)
scene.collection.objects.link(ob_auto_sun)
ob_auto_sun.rotation_euler = (0.872665, 0.174533, 0.523599)
bpy.context.view_layer.update()
